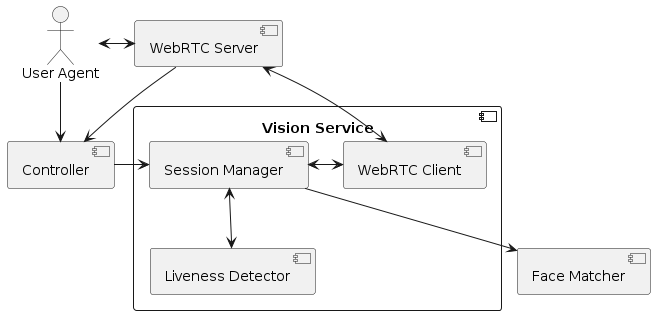

The diagram above was rendered by PlantUML. Its source (embedded in the PNG):
@startuml
component VS as "Vision Service"  {
component WRTCClient as "WebRTC Client"
component SM as "Session Manager"
component LD as "Liveness Detector"
}
component FM as "Face Matcher"
component Controller
component WRTCServer as "WebRTC Server"
actor UA as "User Agent"
UA -> Controller
UA <-> WRTCServer
WRTCServer --> Controller
Controller -> SM
WRTCServer <-> WRTCClient
SM <-> WRTCClient
SM <--> LD
SM --> FM
@enduml